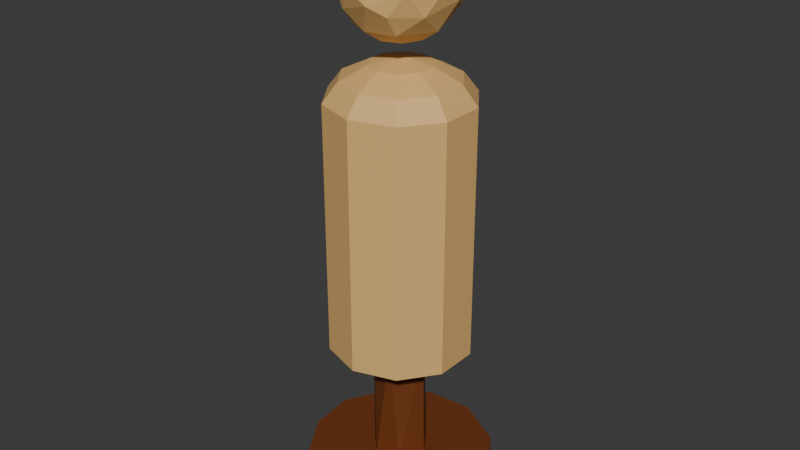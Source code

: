 # Source: target-dummy.blend  (saved by Blender 4.2.66; exported with 4.5.12 LTS)
import bpy
from mathutils import Matrix  # noqa: F401  (used for matrix-valued properties, if any)

bpy.ops.wm.read_factory_settings(use_empty=True)
scene = bpy.context.scene
scene.name = 'Scene'

# ---- collections
col_collection = bpy.data.collections.new('Collection'); scene.collection.children.link(col_collection)

# ---- materials (node trees are filled in below, after node groups)
mat_wood = bpy.data.materials.new('Wood')
mat_skin = bpy.data.materials.new('Skin')

# ---- material node trees
mat_wood.use_nodes = True; mat_wood.node_tree.nodes.clear()
_N = mat_wood.node_tree.nodes; _L = mat_wood.node_tree.links
n0 = _N.new('ShaderNodeBsdfPrincipled'); n0.name = 'Principled BSDF'; n0.location = (10, 300)
n0.inputs[0].default_value = (0.1651, 0.04204, 0.009021, 1.0)
n1 = _N.new('ShaderNodeOutputMaterial'); n1.name = 'Material Output'; n1.location = (300, 300)
_L.new(n0.outputs[0], n1.inputs[0])
n1.is_active_output = True
mat_skin.use_nodes = True; mat_skin.node_tree.nodes.clear()
_N = mat_skin.node_tree.nodes; _L = mat_skin.node_tree.links
n0 = _N.new('ShaderNodeBsdfPrincipled'); n0.name = 'Principled BSDF'; n0.location = (10, 300)
n0.inputs[0].default_value = (0.8008, 0.4943, 0.1768, 1.0)
n1 = _N.new('ShaderNodeOutputMaterial'); n1.name = 'Material Output'; n1.location = (300, 300)
_L.new(n0.outputs[0], n1.inputs[0])
n1.is_active_output = True

# ---- world
world_world = bpy.data.worlds.new('World'); scene.world = world_world
world_world.use_nodes = True; world_world.node_tree.nodes.clear()
_N = world_world.node_tree.nodes; _L = world_world.node_tree.links
n0 = _N.new('ShaderNodeOutputWorld'); n0.name = 'World Output'; n0.location = (300, 300)
n1 = _N.new('ShaderNodeBackground'); n1.name = 'Background'; n1.location = (10, 300)
n1.inputs[0].default_value = (0.05088, 0.05088, 0.05088, 1.0)
_L.new(n1.outputs[0], n0.inputs[0])
n0.is_active_output = True
world_world.color = (0.05088, 0.05088, 0.05088)
world_world.sun_shadow_jitter_overblur = 0.0

# ---- meshes
me_cylinder = bpy.data.meshes.new('Cylinder')
me_cylinder.from_pydata([(1.921e-08, 0.9955, -20.48), (1.921e-08, 0.9955, -18.48), (0.309, 0.9466, -20.48), (0.309, 0.9466, -18.48), (0.5878, 0.8045, -20.48), (0.5878, 0.8045, -18.48), (0.809, 0.5833, -20.48), (0.809, 0.5833, -18.48), (0.9511, 0.3045, -20.48), (0.9511, 0.3045, -18.48), (1.0, -0.004505, -20.48), (1.0, -0.004505, -18.48), (0.9511, -0.3135, -20.48), (0.9511, -0.3135, -18.48), (0.809, -0.5923, -20.48), (0.809, -0.5923, -18.48), (0.5878, -0.8135, -20.48), (0.5878, -0.8135, -18.48), (0.309, -0.9556, -20.48), (0.309, -0.9556, -18.48), (1.921e-08, -1.005, -20.48), (1.921e-08, -1.005, -18.48), (-0.309, -0.9556, -20.48), (-0.309, -0.9556, -18.48), (-0.5878, -0.8135, -20.48), (-0.5878, -0.8135, -18.48), (-0.809, -0.5923, -20.48), (-0.809, -0.5923, -18.48), (-0.9511, -0.3135, -20.48), (-0.9511, -0.3135, -18.48), (-1.0, -0.004505, -20.48), (-1.0, -0.004505, -18.48), (-0.9511, 0.3045, -20.48), (-0.9511, 0.3045, -18.48), (-0.809, 0.5833, -20.48), (-0.809, 0.5833, -18.48), (-0.5878, 0.8045, -20.48), (-0.5878, 0.8045, -18.48), (-0.309, 0.9466, -20.48), (-0.309, 0.9466, -18.48), (1.921e-08, -0.004505, -18.48), (1.921e-08, 0.3244, -18.48), (-0.185, -0.2443, -18.48), (-0.2994, -0.08689, -18.48), (-0.2994, 0.1077, -18.48), (-0.185, 0.265, -18.48), (0.185, 0.265, -18.48), (0.2994, 0.1077, -18.48), (0.2994, -0.08689, -18.48), (0.185, -0.2443, -18.48), (1.921e-08, -0.3044, -18.48), (1.905e-08, 0.293, -11.74), (-0.1665, -0.2188, -11.74), (-0.2694, -0.07717, -11.74), (-0.2694, 0.09792, -11.74), (-0.1665, 0.2396, -11.74), (0.1665, 0.2396, -11.74), (0.2694, 0.09792, -11.74), (0.2694, -0.07717, -11.74), (0.1665, -0.2188, -11.74), (1.905e-08, -0.2729, -11.74), (1.905e-08, 0.7736, -11.74), (-0.4496, -0.6083, -11.74), (-0.7275, -0.2259, -11.74), (-0.7275, 0.2469, -11.74), (-0.4496, 0.6293, -11.74), (0.4496, 0.6293, -11.74), (0.7275, 0.2469, -11.74), (0.7275, -0.2259, -11.74), (0.4496, -0.6083, -11.74), (1.905e-08, -0.7544, -11.74), (1.905e-08, 0.7736, 1.757), (-0.4496, -0.6083, 1.757), (-0.7275, -0.2259, 1.757), (-0.7275, 0.2469, 1.757), (-0.4496, 0.6293, 1.757), (0.4496, 0.6293, 1.757), (0.7275, 0.2469, 1.757), (0.7275, -0.2259, 1.757), (0.4496, -0.6083, 1.757), (1.905e-08, -0.7544, 1.757), (1.798e-08, 0.621, 2.757), (-0.3597, -0.4846, 2.757), (-0.582, -0.1786, 2.757), (-0.582, 0.1995, 2.757), (-0.3597, 0.5055, 2.757), (0.3597, 0.5055, 2.757), (0.582, 0.1995, 2.757), (0.582, -0.1786, 2.757), (0.3597, -0.4846, 2.757), (1.798e-08, -0.6015, 2.757), (1.666e-08, 0.4378, 3.257), (-0.2518, -0.3361, 3.257), (-0.4074, -0.122, 3.257), (-0.4074, 0.1428, 3.257), (-0.2518, 0.3569, 3.257), (0.2518, 0.3569, 3.257), (0.4074, 0.1428, 3.257), (0.4074, -0.122, 3.257), (0.2518, -0.3361, 3.257), (1.666e-08, -0.4179, 3.257), (2.074e-08, 0.2668, 3.534), (-0.1511, -0.1976, 3.534), (-0.2444, -0.06906, 3.534), (-0.2444, 0.08979, 3.534), (-0.1511, 0.2183, 3.534), (0.1511, 0.2183, 3.534), (0.2444, 0.08979, 3.534), (0.2444, -0.06906, 3.534), (0.1511, -0.1976, 3.534), (2.074e-08, -0.2466, 3.534), (2.062e-08, 0.09148, 3.689), (-0.04781, -0.05548, 3.689), (-0.07736, -0.01481, 3.689), (-0.07736, 0.03546, 3.689), (-0.04781, 0.07613, 3.689), (0.04781, 0.07613, 3.689), (0.07736, 0.03546, 3.689), (0.07736, -0.01481, 3.689), (0.04781, -0.05548, 3.689), (2.062e-08, -0.07102, 3.689), (0.07095, 0.2139, 10.29), (0.1311, 0.399, 9.639), (0.1713, 0.5227, 8.666), (0.1854, 0.5661, 7.518), (0.1713, 0.5227, 6.37), (0.1311, 0.399, 5.397), (0.07095, 0.2139, 4.746), (0.135, 0.1813, 10.29), (0.2494, 0.3387, 9.639), (0.3258, 0.444, 8.666), (0.3527, 0.4809, 7.518), (0.3258, 0.444, 6.37), (0.2494, 0.3387, 5.397), (0.135, 0.1813, 4.746), (0.1858, 0.1305, 10.29), (0.3432, 0.2449, 9.639), (0.4485, 0.3213, 8.666), (0.4854, 0.3482, 7.518), (0.4485, 0.3213, 6.37), (0.3432, 0.2449, 5.397), (0.1858, 0.1305, 4.746), (0.2184, 0.06645, 10.29), (0.4035, 0.1266, 9.639), (0.5272, 0.1668, 8.666), (0.5706, 0.1809, 7.518), (0.5272, 0.1668, 6.37), (0.4035, 0.1266, 5.397), (0.2184, 0.06645, 4.746), (0.2296, -0.004505, 10.29), (0.4243, -0.004505, 9.639), (0.5543, -0.004505, 8.666), (0.6, -0.004505, 7.518), (0.5543, -0.004505, 6.37), (0.4243, -0.004505, 5.397), (0.2296, -0.004505, 4.746), (0.2184, -0.07546, 10.29), (0.4035, -0.1356, 9.639), (0.5272, -0.1758, 8.666), (0.5706, -0.1899, 7.518), (0.5272, -0.1758, 6.37), (0.4035, -0.1356, 5.397), (0.2184, -0.07546, 4.746), (0.1858, -0.1395, 10.29), (0.3432, -0.2539, 9.639), (0.4485, -0.3303, 8.666), (0.4854, -0.3572, 7.518), (0.4485, -0.3303, 6.37), (0.3432, -0.2539, 5.397), (0.1858, -0.1395, 4.746), (0.135, -0.1903, 10.29), (0.2494, -0.3477, 9.639), (0.3258, -0.453, 8.666), (0.3527, -0.4899, 7.518), (0.3258, -0.453, 6.37), (0.2494, -0.3477, 5.397), (0.135, -0.1903, 4.746), (0.07095, -0.2229, 10.29), (0.1311, -0.408, 9.639), (0.1713, -0.5317, 8.666), (0.1854, -0.5751, 7.518), (0.1713, -0.5317, 6.37), (0.1311, -0.408, 5.397), (0.07095, -0.2229, 4.746), (2.666e-08, -0.2341, 10.29), (3.411e-08, -0.4288, 9.639), (4.306e-09, -0.5588, 8.666), (-2.55e-08, -0.6045, 7.518), (4.306e-09, -0.5588, 6.37), (3.411e-08, -0.4288, 5.397), (2.666e-08, -0.2341, 4.746), (1.921e-08, -0.004505, 4.518), (-0.07095, -0.2229, 10.29), (-0.1311, -0.408, 9.639), (-0.1713, -0.5317, 8.666), (-0.1854, -0.5751, 7.518), (-0.1713, -0.5317, 6.37), (-0.1311, -0.408, 5.397), (-0.07095, -0.2229, 4.746), (-0.135, -0.1903, 10.29), (-0.2494, -0.3477, 9.639), (-0.3258, -0.453, 8.666), (-0.3527, -0.4899, 7.518), (-0.3258, -0.453, 6.37), (-0.2494, -0.3477, 5.397), (-0.135, -0.1903, 4.746), (-0.1858, -0.1395, 10.29), (-0.3432, -0.2539, 9.639), (-0.4485, -0.3303, 8.666), (-0.4854, -0.3572, 7.518), (-0.4485, -0.3303, 6.37), (-0.3432, -0.2539, 5.397), (-0.1858, -0.1395, 4.746), (1.921e-08, -0.004505, 10.52), (-0.2184, -0.07546, 10.29), (-0.4035, -0.1356, 9.639), (-0.5272, -0.1758, 8.666), (-0.5706, -0.1899, 7.518), (-0.5272, -0.1758, 6.37), (-0.4035, -0.1356, 5.397), (-0.2184, -0.07546, 4.746), (-0.2296, -0.004505, 10.29), (-0.4243, -0.004505, 9.639), (-0.5543, -0.004505, 8.666), (-0.6, -0.004505, 7.518), (-0.5543, -0.004505, 6.37), (-0.4243, -0.004505, 5.397), (-0.2296, -0.004505, 4.746), (-0.2184, 0.06645, 10.29), (-0.4035, 0.1266, 9.639), (-0.5272, 0.1668, 8.666), (-0.5706, 0.1809, 7.518), (-0.5272, 0.1668, 6.37), (-0.4035, 0.1266, 5.397), (-0.2184, 0.06645, 4.746), (-0.1858, 0.1305, 10.29), (-0.3432, 0.2449, 9.639), (-0.4485, 0.3213, 8.666), (-0.4854, 0.3482, 7.518), (-0.4485, 0.3213, 6.37), (-0.3432, 0.2449, 5.397), (-0.1858, 0.1305, 4.746), (-0.135, 0.1813, 10.29), (-0.2494, 0.3387, 9.639), (-0.3258, 0.444, 8.666), (-0.3527, 0.4809, 7.518), (-0.3258, 0.444, 6.37), (-0.2494, 0.3387, 5.397), (-0.135, 0.1813, 4.746), (-0.07095, 0.2139, 10.29), (-0.1311, 0.399, 9.639), (-0.1713, 0.5227, 8.666), (-0.1854, 0.5661, 7.518), (-0.1713, 0.5227, 6.37), (-0.1311, 0.399, 5.397), (-0.07095, 0.2139, 4.746), (-1.06e-08, 0.2251, 10.29), (4.306e-09, 0.4198, 9.639), (-1.06e-08, 0.5498, 8.666), (7.881e-08, 0.5955, 7.518), (-1.06e-08, 0.5498, 6.37), (4.306e-09, 0.4198, 5.397), (-1.06e-08, 0.2251, 4.746)], [], [(0, 1, 3, 2), (2, 3, 5, 4), (4, 5, 7, 6), (6, 7, 9, 8), (8, 9, 11, 10), (10, 11, 13, 12), (12, 13, 15, 14), (14, 15, 17, 16), (16, 17, 19, 18), (18, 19, 21, 20), (20, 21, 23, 22), (22, 23, 25, 24), (24, 25, 27, 26), (26, 27, 29, 28), (28, 29, 31, 30), (30, 31, 33, 32), (32, 33, 35, 34), (34, 35, 37, 36), (1, 39, 37, 35, 33, 31, 29, 27, 25, 23, 21, 50, 40, 41), (36, 37, 39, 38), (38, 39, 1, 0), (0, 2, 4, 6, 8, 10, 12, 14, 16, 18, 20, 22, 24, 26, 28, 30, 32, 34, 36, 38), (3, 1, 41, 40, 50, 21, 19, 17, 15, 13, 11, 9, 7, 5), (50, 60, 52, 42), (49, 59, 60, 50), (46, 56, 57, 47), (45, 55, 51, 41), (42, 52, 53, 43), (47, 57, 58, 48), (41, 51, 56, 46), (43, 53, 54, 44), (48, 58, 59, 49), (44, 54, 55, 45), (57, 67, 68, 58), (53, 63, 64, 54), (55, 65, 61, 51), (58, 68, 69, 59), (54, 64, 65, 55), (51, 61, 66, 56), (59, 69, 70, 60), (56, 66, 67, 57), (52, 62, 63, 53), (60, 70, 62, 52), (70, 80, 72, 62), (67, 77, 78, 68), (63, 73, 74, 64), (65, 75, 71, 61), (68, 78, 79, 69), (64, 74, 75, 65), (61, 71, 76, 66), (69, 79, 80, 70), (66, 76, 77, 67), (62, 72, 73, 63), (75, 85, 81, 71), (78, 88, 89, 79), (74, 84, 85, 75), (71, 81, 86, 76), (79, 89, 90, 80), (76, 86, 87, 77), (72, 82, 83, 73), (80, 90, 82, 72), (77, 87, 88, 78), (73, 83, 84, 74), (88, 98, 99, 89), (84, 94, 95, 85), (81, 91, 96, 86), (89, 99, 100, 90), (86, 96, 97, 87), (82, 92, 93, 83), (90, 100, 92, 82), (87, 97, 98, 88), (83, 93, 94, 84), (85, 95, 91, 81), (93, 103, 104, 94), (95, 105, 101, 91), (98, 108, 109, 99), (94, 104, 105, 95), (91, 101, 106, 96), (99, 109, 110, 100), (96, 106, 107, 97), (92, 102, 103, 93), (100, 110, 102, 92), (97, 107, 108, 98), (108, 118, 119, 109), (104, 114, 115, 105), (101, 111, 116, 106), (109, 119, 120, 110), (106, 116, 117, 107), (102, 112, 113, 103), (110, 120, 112, 102), (107, 117, 118, 108), (103, 113, 114, 104), (105, 115, 111, 101), (112, 120, 119, 118, 117, 116, 111, 115, 114, 113), (256, 213, 121), (191, 262, 127), (261, 260, 125, 126), (259, 258, 123, 124), (257, 256, 121, 122), (262, 261, 126, 127), (260, 259, 124, 125), (258, 257, 122, 123), (124, 123, 130, 131), (122, 121, 128, 129), (127, 126, 133, 134), (125, 124, 131, 132), (123, 122, 129, 130), (121, 213, 128), (191, 127, 134), (126, 125, 132, 133), (134, 133, 140, 141), (132, 131, 138, 139), (130, 129, 136, 137), (128, 213, 135), (191, 134, 141), (133, 132, 139, 140), (131, 130, 137, 138), (129, 128, 135, 136), (137, 136, 143, 144), (135, 213, 142), (191, 141, 148), (140, 139, 146, 147), (138, 137, 144, 145), (136, 135, 142, 143), (141, 140, 147, 148), (139, 138, 145, 146), (191, 148, 155), (147, 146, 153, 154), (145, 144, 151, 152), (143, 142, 149, 150), (148, 147, 154, 155), (146, 145, 152, 153), (144, 143, 150, 151), (142, 213, 149), (150, 149, 156, 157), (155, 154, 161, 162), (153, 152, 159, 160), (151, 150, 157, 158), (149, 213, 156), (191, 155, 162), (154, 153, 160, 161), (152, 151, 158, 159), (162, 161, 168, 169), (160, 159, 166, 167), (158, 157, 164, 165), (156, 213, 163), (191, 162, 169), (161, 160, 167, 168), (159, 158, 165, 166), (157, 156, 163, 164), (163, 213, 170), (191, 169, 176), (168, 167, 174, 175), (166, 165, 172, 173), (164, 163, 170, 171), (169, 168, 175, 176), (167, 166, 173, 174), (165, 164, 171, 172), (175, 174, 181, 182), (173, 172, 179, 180), (171, 170, 177, 178), (176, 175, 182, 183), (174, 173, 180, 181), (172, 171, 178, 179), (170, 213, 177), (191, 176, 183), (183, 182, 189, 190), (181, 180, 187, 188), (179, 178, 185, 186), (177, 213, 184), (191, 183, 190), (182, 181, 188, 189), (180, 179, 186, 187), (178, 177, 184, 185), (188, 187, 195, 196), (186, 185, 193, 194), (184, 213, 192), (191, 190, 198), (189, 188, 196, 197), (187, 186, 194, 195), (185, 184, 192, 193), (190, 189, 197, 198), (191, 198, 205), (197, 196, 203, 204), (195, 194, 201, 202), (193, 192, 199, 200), (198, 197, 204, 205), (196, 195, 202, 203), (194, 193, 200, 201), (192, 213, 199), (202, 201, 208, 209), (200, 199, 206, 207), (205, 204, 211, 212), (203, 202, 209, 210), (201, 200, 207, 208), (199, 213, 206), (191, 205, 212), (204, 203, 210, 211), (212, 211, 219, 220), (210, 209, 217, 218), (208, 207, 215, 216), (206, 213, 214), (191, 212, 220), (211, 210, 218, 219), (209, 208, 216, 217), (207, 206, 214, 215), (216, 215, 222, 223), (214, 213, 221), (191, 220, 227), (219, 218, 225, 226), (217, 216, 223, 224), (215, 214, 221, 222), (220, 219, 226, 227), (218, 217, 224, 225), (191, 227, 234), (226, 225, 232, 233), (224, 223, 230, 231), (222, 221, 228, 229), (227, 226, 233, 234), (225, 224, 231, 232), (223, 222, 229, 230), (221, 213, 228), (229, 228, 235, 236), (234, 233, 240, 241), (232, 231, 238, 239), (230, 229, 236, 237), (228, 213, 235), (191, 234, 241), (233, 232, 239, 240), (231, 230, 237, 238), (241, 240, 247, 248), (239, 238, 245, 246), (237, 236, 243, 244), (235, 213, 242), (191, 241, 248), (240, 239, 246, 247), (238, 237, 244, 245), (236, 235, 242, 243), (242, 213, 249), (191, 248, 255), (247, 246, 253, 254), (245, 244, 251, 252), (243, 242, 249, 250), (248, 247, 254, 255), (246, 245, 252, 253), (244, 243, 250, 251), (254, 253, 260, 261), (252, 251, 258, 259), (250, 249, 256, 257), (255, 254, 261, 262), (253, 252, 259, 260), (251, 250, 257, 258), (249, 213, 256), (191, 255, 262)])
me_cylinder.polygons.foreach_set('material_index', [0, 0, 0, 0, 0, 0, 0, 0, 0, 0, 0, 0, 0, 0, 0, 0, 0, 0, 0, 0, 0, 0, 0, 0, 0, 0, 0, 0, 0, 0, 0, 0, 0, 1, 1, 1, 1, 1, 1, 1, 1, 1, 1, 1, 1, 1, 1, 1, 1, 1, 1, 1, 1, 1, 1, 1, 1, 1, 1, 1, 1, 1, 1, 1, 1, 1, 1, 1, 1, 1, 1, 1, 1, 1, 1, 1, 1, 1, 1, 1, 1, 1, 1, 1, 1, 1, 1, 1, 1, 1, 1, 1, 1, 1, 1, 1, 1, 1, 1, 1, 1, 1, 1, 1, 1, 1, 1, 1, 1, 1, 1, 1, 1, 1, 1, 1, 1, 1, 1, 1, 1, 1, 1, 1, 1, 1, 1, 1, 1, 1, 1, 1, 1, 1, 1, 1, 1, 1, 1, 1, 1, 1, 1, 1, 1, 1, 1, 1, 1, 1, 1, 1, 1, 1, 1, 1, 1, 1, 1, 1, 1, 1, 1, 1, 1, 1, 1, 1, 1, 1, 1, 1, 1, 1, 1, 1, 1, 1, 1, 1, 1, 1, 1, 1, 1, 1, 1, 1, 1, 1, 1, 1, 1, 1, 1, 1, 1, 1, 1, 1, 1, 1, 1, 1, 1, 1, 1, 1, 1, 1, 1, 1, 1, 1, 1, 1, 1, 1, 1, 1, 1, 1, 1, 1, 1, 1, 1, 1, 1, 1, 1, 1, 1, 1, 1, 1, 1, 1, 1, 1, 1, 1, 1, 1, 1, 1, 1, 1, 1, 1, 1, 1, 1, 1])
_uv = me_cylinder.uv_layers.new(name='UVMap')
_uv.uv.foreach_set('vector', [1.0, 0.5, 1.0, 1.0, 0.95, 1.0, 0.95, 0.5, 0.95, 0.5, 0.95, 1.0, 0.9, 1.0, 0.9, 0.5, 0.9, 0.5, 0.9, 1.0, 0.85, 1.0, 0.85, 0.5, 0.85, 0.5, 0.85, 1.0, 0.8, 1.0, 0.8, 0.5, 0.8, 0.5, 0.8, 1.0, 0.75, 1.0, 0.75, 0.5, 0.75, 0.5, 0.75, 1.0, 0.7, 1.0, 0.7, 0.5, 0.7, 0.5, 0.7, 1.0, 0.65, 1.0, 0.65, 0.5, 0.65, 0.5, 0.65, 1.0, 0.6, 1.0, 0.6, 0.5, 0.6, 0.5, 0.6, 1.0, 0.55, 1.0, 0.55, 0.5, 0.55, 0.5, 0.55, 1.0, 0.5, 1.0, 0.5, 0.5, 0.5, 0.5, 0.5, 1.0, 0.45, 1.0, 0.45, 0.5, 0.45, 0.5, 0.45, 1.0, 0.4, 1.0, 0.4, 0.5, 0.4, 0.5, 0.4, 1.0, 0.35, 1.0, 0.35, 0.5, 0.35, 0.5, 0.35, 1.0, 0.3, 1.0, 0.3, 0.5, 0.3, 0.5, 0.3, 1.0, 0.25, 1.0, 0.25, 0.5, 0.25, 0.5, 0.25, 1.0, 0.2, 1.0, 0.2, 0.5, 0.2, 0.5, 0.2, 1.0, 0.15, 1.0, 0.15, 0.5, 0.15, 0.5, 0.15, 1.0, 0.1, 1.0, 0.1, 0.5, 0.25, 0.49, 0.1758, 0.4783, 0.1089, 0.4442, 0.05584, 0.3911, 0.02175, 0.3242, 0.01, 0.25, 0.02175, 0.1758, 0.05584, 0.1089, 0.1089, 0.05584, 0.1758, 0.02175, 0.25, 0.01, 0.25, 0.13, 0.25, 0.25, 0.25, 0.37, 0.1, 0.5, 0.1, 1.0, 0.05, 1.0, 0.05, 0.5, 0.05, 0.5, 0.05, 1.0, -1.565e-07, 1.0, -1.565e-07, 0.5, 0.75, 0.49, 0.8242, 0.4783, 0.8911, 0.4442, 0.9442, 0.3911, 0.9783, 0.3242, 0.99, 0.25, 0.9783, 0.1758, 0.9442, 0.1089, 0.8911, 0.05584, 0.8242, 0.02175, 0.75, 0.01, 0.6758, 0.02175, 0.6089, 0.05584, 0.5558, 0.1089, 0.5217, 0.1758, 0.51, 0.25, 0.5217, 0.3242, 0.5558, 0.3911, 0.6089, 0.4442, 0.6758, 0.4783, 0.3242, 0.4783, 0.25, 0.49, 0.25, 0.37, 0.25, 0.25, 0.25, 0.13, 0.25, 0.01, 0.3242, 0.02175, 0.3911, 0.05584, 0.4442, 0.1089, 0.4783, 0.1758, 0.49, 0.25, 0.4783, 0.3242, 0.4442, 0.3911, 0.3911, 0.4442, 0.0, 0.0, 0.0, 0.0, 0.0, 0.0, 0.0, 0.0, 0.0, 0.0, 0.0, 0.0, 0.0, 0.0, 0.0, 0.0, 0.0, 0.0, 0.0, 0.0, 0.0, 0.0, 0.0, 0.0, 0.0, 0.0, 0.0, 0.0, 0.0, 0.0, 0.0, 0.0, 0.0, 0.0, 0.0, 0.0, 0.0, 0.0, 0.0, 0.0, 0.0, 0.0, 0.0, 0.0, 0.0, 0.0, 0.0, 0.0, 0.0, 0.0, 0.0, 0.0, 0.0, 0.0, 0.0, 0.0, 0.0, 0.0, 0.0, 0.0, 0.0, 0.0, 0.0, 0.0, 0.0, 0.0, 0.0, 0.0, 0.0, 0.0, 0.0, 0.0, 0.0, 0.0, 0.0, 0.0, 0.0, 0.0, 0.0, 0.0, 0.0, 0.0, 0.0, 0.0, 0.0, 0.0, 0.0, 0.0, 0.0, 0.0, 0.0, 0.0, 0.0, 0.0, 0.0, 0.0, 0.0, 0.0, 0.0, 0.0, 0.0, 0.0, 0.0, 0.0, 0.0, 0.0, 0.0, 0.0, 0.0, 0.0, 0.0, 0.0, 0.0, 0.0, 0.0, 0.0, 0.0, 0.0, 0.0, 0.0, 0.0, 0.0, 0.0, 0.0, 0.0, 0.0, 0.0, 0.0, 0.0, 0.0, 0.0, 0.0, 0.0, 0.0, 0.0, 0.0, 0.0, 0.0, 0.0, 0.0, 0.0, 0.0, 0.0, 0.0, 0.0, 0.0, 0.0, 0.0, 0.0, 0.0, 0.0, 0.0, 0.0, 0.0, 0.0, 0.0, 0.0, 0.0, 0.0, 0.0, 0.0, 0.0, 0.0, 0.0, 0.0, 0.0, 0.0, 0.0, 0.0, 0.0, 0.0, 0.0, 0.0, 0.0, 0.0, 0.0, 0.0, 0.0, 0.0, 0.0, 0.0, 0.0, 0.0, 0.0, 0.0, 0.0, 0.0, 0.0, 0.0, 0.0, 0.0, 0.0, 0.0, 0.0, 0.0, 0.0, 0.0, 0.0, 0.0, 0.0, 0.0, 0.0, 0.0, 0.0, 0.0, 0.0, 0.0, 0.0, 0.0, 0.0, 0.0, 0.0, 0.0, 0.0, 0.0, 0.0, 0.0, 0.0, 0.0, 0.0, 0.0, 0.0, 0.0, 0.0, 0.0, 0.0, 0.0, 0.0, 0.0, 0.0, 0.0, 0.0, 0.0, 0.0, 0.0, 0.0, 0.0, 0.0, 0.0, 0.0, 0.0, 0.0, 0.0, 0.0, 0.0, 0.0, 0.0, 0.0, 0.0, 0.0, 0.0, 0.0, 0.0, 0.0, 0.0, 0.0, 0.0, 0.0, 0.0, 0.0, 0.0, 0.0, 0.0, 0.0, 0.0, 0.0, 0.0, 0.0, 0.0, 0.0, 0.0, 0.0, 0.0, 0.0, 0.0, 0.0, 0.0, 0.0, 0.0, 0.0, 0.0, 0.0, 0.0, 0.0, 0.0, 0.0, 0.0, 0.0, 0.0, 0.0, 0.0, 0.0, 0.0, 0.0, 0.0, 0.0, 0.0, 0.0, 0.0, 0.0, 0.0, 0.0, 0.0, 0.0, 0.0, 0.0, 0.0, 0.0, 0.0, 0.0, 0.0, 0.0, 0.0, 0.0, 0.0, 0.0, 0.0, 0.0, 0.0, 0.0, 0.0, 0.0, 0.0, 0.0, 0.0, 0.0, 0.0, 0.0, 0.0, 0.0, 0.0, 0.0, 0.0, 0.0, 0.0, 0.0, 0.0, 0.0, 0.0, 0.0, 0.0, 0.0, 0.0, 0.0, 0.0, 0.0, 0.0, 0.0, 0.0, 0.0, 0.0, 0.0, 0.0, 0.0, 0.0, 0.0, 0.0, 0.0, 0.0, 0.0, 0.0, 0.0, 0.0, 0.0, 0.0, 0.0, 0.0, 0.0, 0.0, 0.0, 0.0, 0.0, 0.0, 0.0, 0.0, 0.0, 0.0, 0.0, 0.0, 0.0, 0.0, 0.0, 0.0, 0.0, 0.0, 0.0, 0.0, 0.0, 0.0, 0.0, 0.0, 0.0, 0.0, 0.0, 0.0, 0.0, 0.0, 0.0, 0.0, 0.0, 0.0, 0.0, 0.0, 0.0, 0.0, 0.0, 0.0, 0.0, 0.0, 0.0, 0.0, 0.0, 0.0, 0.0, 0.0, 0.0, 0.0, 0.0, 0.0, 0.0, 0.0, 0.0, 0.0, 0.0, 0.0, 0.0, 0.0, 0.0, 0.0, 0.0, 0.0, 0.0, 0.0, 0.0, 0.0, 0.0, 0.0, 0.0, 0.0, 0.0, 0.0, 0.0, 0.0, 0.0, 0.0, 0.0, 0.0, 0.0, 0.0, 0.0, 0.0, 0.0, 0.0, 0.0, 0.0, 0.0, 0.0, 0.0, 0.0, 0.0, 0.0, 0.0, 0.0, 0.0, 0.0, 0.0, 0.0, 0.0, 0.0, 0.0, 0.0, 0.0, 0.0, 0.0, 0.0, 0.0, 0.0, 0.0, 0.0, 0.0, 0.0, 0.0, 0.0, 0.0, 0.0, 0.0, 0.0, 0.0, 0.0, 0.0, 0.0, 0.0, 0.0, 0.0, 0.0, 0.0, 0.0, 0.0, 0.0, 0.0, 0.0, 0.0, 0.0, 0.0, 0.0, 0.0, 0.0, 0.0, 0.0, 0.0, 0.0, 0.0, 0.0, 0.0, 0.0, 0.0, 0.0, 0.0, 0.0, 0.0, 0.0, 0.0, 0.0, 0.0, 0.0, 0.0, 0.0, 0.0, 0.0, 0.0, 0.0, 0.0, 0.0, 0.0, 0.0, 0.0, 0.0, 0.0, 0.0, 0.0, 0.0, 0.0, 0.0, 0.0, 0.0, 0.0, 0.0, 0.0, 0.0, 0.0, 0.0, 0.0, 0.0, 0.0, 0.0, 0.0, 0.0, 0.0, 0.0, 0.0, 0.0, 0.0, 0.0, 0.0, 0.0, 0.0, 0.0, 0.0, 0.0, 0.0, 0.0, 0.0, 0.0, 0.0, 0.0, 0.0, 0.0, 0.0, 0.0, 0.0, 0.75, 0.875, 0.725, 1.0, 0.7, 0.875, 0.725, 0.0, 0.75, 0.125, 0.7, 0.125, 0.75, 0.25, 0.75, 0.375, 0.7, 0.375, 0.7, 0.25, 0.75, 0.5, 0.75, 0.625, 0.7, 0.625, 0.7, 0.5, 0.75, 0.75, 0.75, 0.875, 0.7, 0.875, 0.7, 0.75, 0.75, 0.125, 0.75, 0.25, 0.7, 0.25, 0.7, 0.125, 0.75, 0.375, 0.75, 0.5, 0.7, 0.5, 0.7, 0.375, 0.75, 0.625, 0.75, 0.75, 0.7, 0.75, 0.7, 0.625, 0.7, 0.5, 0.7, 0.625, 0.65, 0.625, 0.65, 0.5, 0.7, 0.75, 0.7, 0.875, 0.65, 0.875, 0.65, 0.75, 0.7, 0.125, 0.7, 0.25, 0.65, 0.25, 0.65, 0.125, 0.7, 0.375, 0.7, 0.5, 0.65, 0.5, 0.65, 0.375, 0.7, 0.625, 0.7, 0.75, 0.65, 0.75, 0.65, 0.625, 0.7, 0.875, 0.675, 1.0, 0.65, 0.875, 0.675, 0.0, 0.7, 0.125, 0.65, 0.125, 0.7, 0.25, 0.7, 0.375, 0.65, 0.375, 0.65, 0.25, 0.65, 0.125, 0.65, 0.25, 0.6, 0.25, 0.6, 0.125, 0.65, 0.375, 0.65, 0.5, 0.6, 0.5, 0.6, 0.375, 0.65, 0.625, 0.65, 0.75, 0.6, 0.75, 0.6, 0.625, 0.65, 0.875, 0.625, 1.0, 0.6, 0.875, 0.625, 0.0, 0.65, 0.125, 0.6, 0.125, 0.65, 0.25, 0.65, 0.375, 0.6, 0.375, 0.6, 0.25, 0.65, 0.5, 0.65, 0.625, 0.6, 0.625, 0.6, 0.5, 0.65, 0.75, 0.65, 0.875, 0.6, 0.875, 0.6, 0.75, 0.6, 0.625, 0.6, 0.75, 0.55, 0.75, 0.55, 0.625, 0.6, 0.875, 0.575, 1.0, 0.55, 0.875, 0.575, 0.0, 0.6, 0.125, 0.55, 0.125, 0.6, 0.25, 0.6, 0.375, 0.55, 0.375, 0.55, 0.25, 0.6, 0.5, 0.6, 0.625, 0.55, 0.625, 0.55, 0.5, 0.6, 0.75, 0.6, 0.875, 0.55, 0.875, 0.55, 0.75, 0.6, 0.125, 0.6, 0.25, 0.55, 0.25, 0.55, 0.125, 0.6, 0.375, 0.6, 0.5, 0.55, 0.5, 0.55, 0.375, 0.525, 0.0, 0.55, 0.125, 0.5, 0.125, 0.55, 0.25, 0.55, 0.375, 0.5, 0.375, 0.5, 0.25, 0.55, 0.5, 0.55, 0.625, 0.5, 0.625, 0.5, 0.5, 0.55, 0.75, 0.55, 0.875, 0.5, 0.875, 0.5, 0.75, 0.55, 0.125, 0.55, 0.25, 0.5, 0.25, 0.5, 0.125, 0.55, 0.375, 0.55, 0.5, 0.5, 0.5, 0.5, 0.375, 0.55, 0.625, 0.55, 0.75, 0.5, 0.75, 0.5, 0.625, 0.55, 0.875, 0.525, 1.0, 0.5, 0.875, 0.5, 0.75, 0.5, 0.875, 0.45, 0.875, 0.45, 0.75, 0.5, 0.125, 0.5, 0.25, 0.45, 0.25, 0.45, 0.125, 0.5, 0.375, 0.5, 0.5, 0.45, 0.5, 0.45, 0.375, 0.5, 0.625, 0.5, 0.75, 0.45, 0.75, 0.45, 0.625, 0.5, 0.875, 0.475, 1.0, 0.45, 0.875, 0.475, 0.0, 0.5, 0.125, 0.45, 0.125, 0.5, 0.25, 0.5, 0.375, 0.45, 0.375, 0.45, 0.25, 0.5, 0.5, 0.5, 0.625, 0.45, 0.625, 0.45, 0.5, 0.45, 0.125, 0.45, 0.25, 0.4, 0.25, 0.4, 0.125, 0.45, 0.375, 0.45, 0.5, 0.4, 0.5, 0.4, 0.375, 0.45, 0.625, 0.45, 0.75, 0.4, 0.75, 0.4, 0.625, 0.45, 0.875, 0.425, 1.0, 0.4, 0.875, 0.425, 0.0, 0.45, 0.125, 0.4, 0.125, 0.45, 0.25, 0.45, 0.375, 0.4, 0.375, 0.4, 0.25, 0.45, 0.5, 0.45, 0.625, 0.4, 0.625, 0.4, 0.5, 0.45, 0.75, 0.45, 0.875, 0.4, 0.875, 0.4, 0.75, 0.4, 0.875, 0.375, 1.0, 0.35, 0.875, 0.375, 0.0, 0.4, 0.125, 0.35, 0.125, 0.4, 0.25, 0.4, 0.375, 0.35, 0.375, 0.35, 0.25, 0.4, 0.5, 0.4, 0.625, 0.35, 0.625, 0.35, 0.5, 0.4, 0.75, 0.4, 0.875, 0.35, 0.875, 0.35, 0.75, 0.4, 0.125, 0.4, 0.25, 0.35, 0.25, 0.35, 0.125, 0.4, 0.375, 0.4, 0.5, 0.35, 0.5, 0.35, 0.375, 0.4, 0.625, 0.4, 0.75, 0.35, 0.75, 0.35, 0.625, 0.35, 0.25, 0.35, 0.375, 0.3, 0.375, 0.3, 0.25, 0.35, 0.5, 0.35, 0.625, 0.3, 0.625, 0.3, 0.5, 0.35, 0.75, 0.35, 0.875, 0.3, 0.875, 0.3, 0.75, 0.35, 0.125, 0.35, 0.25, 0.3, 0.25, 0.3, 0.125, 0.35, 0.375, 0.35, 0.5, 0.3, 0.5, 0.3, 0.375, 0.35, 0.625, 0.35, 0.75, 0.3, 0.75, 0.3, 0.625, 0.35, 0.875, 0.325, 1.0, 0.3, 0.875, 0.325, 0.0, 0.35, 0.125, 0.3, 0.125, 0.3, 0.125, 0.3, 0.25, 0.25, 0.25, 0.25, 0.125, 0.3, 0.375, 0.3, 0.5, 0.25, 0.5, 0.25, 0.375, 0.3, 0.625, 0.3, 0.75, 0.25, 0.75, 0.25, 0.625, 0.3, 0.875, 0.275, 1.0, 0.25, 0.875, 0.275, 0.0, 0.3, 0.125, 0.25, 0.125, 0.3, 0.25, 0.3, 0.375, 0.25, 0.375, 0.25, 0.25, 0.3, 0.5, 0.3, 0.625, 0.25, 0.625, 0.25, 0.5, 0.3, 0.75, 0.3, 0.875, 0.25, 0.875, 0.25, 0.75, 0.25, 0.375, 0.25, 0.5, 0.2, 0.5, 0.2, 0.375, 0.25, 0.625, 0.25, 0.75, 0.2, 0.75, 0.2, 0.625, 0.25, 0.875, 0.225, 1.0, 0.2, 0.875, 0.225, 0.0, 0.25, 0.125, 0.2, 0.125, 0.25, 0.25, 0.25, 0.375, 0.2, 0.375, 0.2, 0.25, 0.25, 0.5, 0.25, 0.625, 0.2, 0.625, 0.2, 0.5, 0.25, 0.75, 0.25, 0.875, 0.2, 0.875, 0.2, 0.75, 0.25, 0.125, 0.25, 0.25, 0.2, 0.25, 0.2, 0.125, 0.175, 0.0, 0.2, 0.125, 0.15, 0.125, 0.2, 0.25, 0.2, 0.375, 0.15, 0.375, 0.15, 0.25, 0.2, 0.5, 0.2, 0.625, 0.15, 0.625, 0.15, 0.5, 0.2, 0.75, 0.2, 0.875, 0.15, 0.875, 0.15, 0.75, 0.2, 0.125, 0.2, 0.25, 0.15, 0.25, 0.15, 0.125, 0.2, 0.375, 0.2, 0.5, 0.15, 0.5, 0.15, 0.375, 0.2, 0.625, 0.2, 0.75, 0.15, 0.75, 0.15, 0.625, 0.2, 0.875, 0.175, 1.0, 0.15, 0.875, 0.15, 0.5, 0.15, 0.625, 0.1, 0.625, 0.1, 0.5, 0.15, 0.75, 0.15, 0.875, 0.1, 0.875, 0.1, 0.75, 0.15, 0.125, 0.15, 0.25, 0.1, 0.25, 0.1, 0.125, 0.15, 0.375, 0.15, 0.5, 0.1, 0.5, 0.1, 0.375, 0.15, 0.625, 0.15, 0.75, 0.1, 0.75, 0.1, 0.625, 0.15, 0.875, 0.125, 1.0, 0.1, 0.875, 0.125, 0.0, 0.15, 0.125, 0.1, 0.125, 0.15, 0.25, 0.15, 0.375, 0.1, 0.375, 0.1, 0.25, 0.1, 0.125, 0.1, 0.25, 0.05, 0.25, 0.05, 0.125, 0.1, 0.375, 0.1, 0.5, 0.05, 0.5, 0.05, 0.375, 0.1, 0.625, 0.1, 0.75, 0.05, 0.75, 0.05, 0.625, 0.1, 0.875, 0.075, 1.0, 0.05, 0.875, 0.075, 0.0, 0.1, 0.125, 0.05, 0.125, 0.1, 0.25, 0.1, 0.375, 0.05, 0.375, 0.05, 0.25, 0.1, 0.5, 0.1, 0.625, 0.05, 0.625, 0.05, 0.5, 0.1, 0.75, 0.1, 0.875, 0.05, 0.875, 0.05, 0.75, 0.05, 0.625, 0.05, 0.75, 2.98e-08, 0.75, 0.0, 0.625, 0.05, 0.875, 0.025, 1.0, 2.98e-08, 0.875, 0.025, 0.0, 0.05, 0.125, 2.98e-08, 0.125, 0.05, 0.25, 0.05, 0.375, 0.0, 0.375, 2.98e-08, 0.25, 0.05, 0.5, 0.05, 0.625, 0.0, 0.625, 0.0, 0.5, 0.05, 0.75, 0.05, 0.875, 2.98e-08, 0.875, 2.98e-08, 0.75, 0.05, 0.125, 0.05, 0.25, 2.98e-08, 0.25, 2.98e-08, 0.125, 0.05, 0.375, 0.05, 0.5, 0.0, 0.5, 0.0, 0.375, 0.975, 0.0, 1.0, 0.125, 0.95, 0.125, 1.0, 0.25, 1.0, 0.375, 0.95, 0.375, 0.95, 0.25, 1.0, 0.5, 1.0, 0.625, 0.95, 0.625, 0.95, 0.5, 1.0, 0.75, 1.0, 0.875, 0.95, 0.875, 0.95, 0.75, 1.0, 0.125, 1.0, 0.25, 0.95, 0.25, 0.95, 0.125, 1.0, 0.375, 1.0, 0.5, 0.95, 0.5, 0.95, 0.375, 1.0, 0.625, 1.0, 0.75, 0.95, 0.75, 0.95, 0.625, 1.0, 0.875, 0.975, 1.0, 0.95, 0.875, 0.95, 0.75, 0.95, 0.875, 0.9, 0.875, 0.9, 0.75, 0.95, 0.125, 0.95, 0.25, 0.9, 0.25, 0.9, 0.125, 0.95, 0.375, 0.95, 0.5, 0.9, 0.5, 0.9, 0.375, 0.95, 0.625, 0.95, 0.75, 0.9, 0.75, 0.9, 0.625, 0.95, 0.875, 0.925, 1.0, 0.9, 0.875, 0.925, 0.0, 0.95, 0.125, 0.9, 0.125, 0.95, 0.25, 0.95, 0.375, 0.9, 0.375, 0.9, 0.25, 0.95, 0.5, 0.95, 0.625, 0.9, 0.625, 0.9, 0.5, 0.9, 0.125, 0.9, 0.25, 0.85, 0.25, 0.85, 0.125, 0.9, 0.375, 0.9, 0.5, 0.85, 0.5, 0.85, 0.375, 0.9, 0.625, 0.9, 0.75, 0.85, 0.75, 0.85, 0.625, 0.9, 0.875, 0.875, 1.0, 0.85, 0.875, 0.875, 0.0, 0.9, 0.125, 0.85, 0.125, 0.9, 0.25, 0.9, 0.375, 0.85, 0.375, 0.85, 0.25, 0.9, 0.5, 0.9, 0.625, 0.85, 0.625, 0.85, 0.5, 0.9, 0.75, 0.9, 0.875, 0.85, 0.875, 0.85, 0.75, 0.85, 0.875, 0.825, 1.0, 0.8, 0.875, 0.825, 0.0, 0.85, 0.125, 0.8, 0.125, 0.85, 0.25, 0.85, 0.375, 0.8, 0.375, 0.8, 0.25, 0.85, 0.5, 0.85, 0.625, 0.8, 0.625, 0.8, 0.5, 0.85, 0.75, 0.85, 0.875, 0.8, 0.875, 0.8, 0.75, 0.85, 0.125, 0.85, 0.25, 0.8, 0.25, 0.8, 0.125, 0.85, 0.375, 0.85, 0.5, 0.8, 0.5, 0.8, 0.375, 0.85, 0.625, 0.85, 0.75, 0.8, 0.75, 0.8, 0.625, 0.8, 0.25, 0.8, 0.375, 0.75, 0.375, 0.75, 0.25, 0.8, 0.5, 0.8, 0.625, 0.75, 0.625, 0.75, 0.5, 0.8, 0.75, 0.8, 0.875, 0.75, 0.875, 0.75, 0.75, 0.8, 0.125, 0.8, 0.25, 0.75, 0.25, 0.75, 0.125, 0.8, 0.375, 0.8, 0.5, 0.75, 0.5, 0.75, 0.375, 0.8, 0.625, 0.8, 0.75, 0.75, 0.75, 0.75, 0.625, 0.8, 0.875, 0.775, 1.0, 0.75, 0.875, 0.775, 0.0, 0.8, 0.125, 0.75, 0.125])
me_cylinder.materials.append(mat_wood)
me_cylinder.materials.append(mat_skin)
me_cylinder.update()

# ---- objects
ob_cylinder = bpy.data.objects.new('Cylinder', me_cylinder)

# ---- transforms, parenting, visibility, modifiers, constraints
ob_cylinder.location = (-1.921e-08, 0.004505, 4.096)
ob_cylinder.scale = (1.0, 1.0, 0.2)
_m = ob_cylinder.modifiers.new('Decimate', 'DECIMATE')
_m.ratio = 0.5
_m = ob_cylinder.modifiers.new('Decimate.001', 'DECIMATE')
_m.decimate_type = 'DISSOLVE'
_m.angle_limit = 0.01745

# ---- collection membership
col_collection.objects.link(ob_cylinder)

# ---- scene / render settings (as saved in the file)
scene.frame_start = 1; scene.frame_end = 250; scene.frame_set(215)
scene.render.engine = 'BLENDER_EEVEE_NEXT'
bpy.context.view_layer.update()

# ---- added for rendering (the .blend has no active camera and no usable light): camera, sun
cam_auto = bpy.data.cameras.new('AutoCamera')
cam_auto.lens = 50.0
cam_auto.sensor_width = 36.0
cam_auto.clip_end = 1000.0
ob_auto_camera = bpy.data.objects.new('AutoCamera', cam_auto)
scene.collection.objects.link(ob_auto_camera)
ob_auto_camera.location = (6.30422, -7.56958, 8.14323)
ob_auto_camera.rotation_euler = (1.09748, -7.21219e-08, 0.694738)
scene.camera = ob_auto_camera
light_auto_sun = bpy.data.lights.new('AutoSun', 'SUN')
light_auto_sun.energy = 3.0
light_auto_sun.angle = 0.0523599
ob_auto_sun = bpy.data.objects.new('AutoSun', light_auto_sun)
scene.collection.objects.link(ob_auto_sun)
ob_auto_sun.rotation_euler = (0.872665, 0.174533, 0.523599)
bpy.context.view_layer.update()
